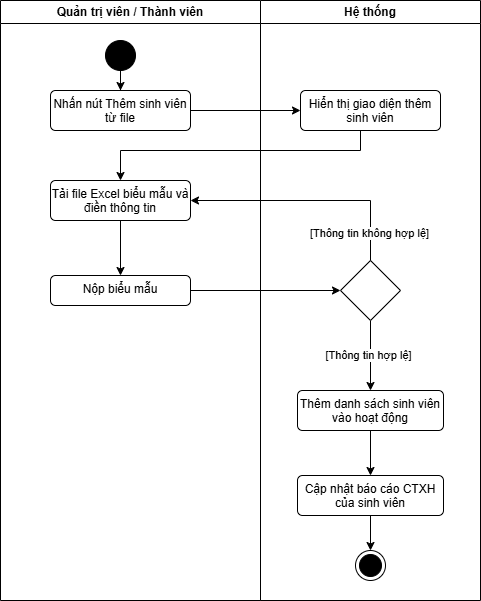

The diagram above was exported from draw.io. Its source (the exported page's mxGraphModel, read from the mxfile embedded in the PNG):
<mxGraphModel dx="1042" dy="535" grid="1" gridSize="10" guides="1" tooltips="1" connect="1" arrows="1" fold="1" page="1" pageScale="1" pageWidth="827" pageHeight="1169" math="0" shadow="0">
  <root>
    <mxCell id="0" />
    <mxCell id="1" parent="0" />
    <mxCell id="3zohR50puB5T0eA6z36u-1" parent="1" style="swimlane;whiteSpace=wrap;html=1;startSize=23;" value="Quản trị viên / Thành viên" vertex="1">
      <mxGeometry height="600" width="260" x="680" y="70" as="geometry">
        <mxRectangle height="30" width="180" x="60" y="70" as="alternateBounds" />
      </mxGeometry>
    </mxCell>
    <mxCell id="3zohR50puB5T0eA6z36u-2" parent="3zohR50puB5T0eA6z36u-1" style="ellipse;fillColor=strokeColor;html=1;" value="" vertex="1">
      <mxGeometry height="30" width="30" x="105" y="40" as="geometry" />
    </mxCell>
    <mxCell id="3zohR50puB5T0eA6z36u-3" parent="3zohR50puB5T0eA6z36u-1" style="html=1;align=center;verticalAlign=top;rounded=1;absoluteArcSize=1;arcSize=10;dashed=0;whiteSpace=wrap;" value="Nộp biểu mẫu" vertex="1">
      <mxGeometry height="30" width="140" x="50" y="275" as="geometry" />
    </mxCell>
    <mxCell id="3zohR50puB5T0eA6z36u-4" edge="1" parent="3zohR50puB5T0eA6z36u-1" style="edgeStyle=orthogonalEdgeStyle;rounded=0;orthogonalLoop=1;jettySize=auto;html=1;exitX=0.5;exitY=0;exitDx=0;exitDy=0;entryX=0.5;entryY=0;entryDx=0;entryDy=0;">
      <mxGeometry relative="1" as="geometry">
        <mxPoint x="195" y="370" as="sourcePoint" />
        <mxPoint x="195" y="370" as="targetPoint" />
      </mxGeometry>
    </mxCell>
    <mxCell id="3zohR50puB5T0eA6z36u-5" parent="3zohR50puB5T0eA6z36u-1" style="html=1;align=center;verticalAlign=top;rounded=1;absoluteArcSize=1;arcSize=10;dashed=0;whiteSpace=wrap;" value="Tải file Excel biểu mẫu và điền thông tin" vertex="1">
      <mxGeometry height="40" width="140" x="50" y="180" as="geometry" />
    </mxCell>
    <mxCell id="3zohR50puB5T0eA6z36u-6" edge="1" parent="3zohR50puB5T0eA6z36u-1" source="3zohR50puB5T0eA6z36u-5" style="edgeStyle=orthogonalEdgeStyle;rounded=0;orthogonalLoop=1;jettySize=auto;html=1;" target="3zohR50puB5T0eA6z36u-3">
      <mxGeometry relative="1" as="geometry" />
    </mxCell>
    <mxCell id="3zohR50puB5T0eA6z36u-7" parent="3zohR50puB5T0eA6z36u-1" style="html=1;align=center;verticalAlign=top;rounded=1;absoluteArcSize=1;arcSize=10;dashed=0;whiteSpace=wrap;" value="Nhấn nút Thêm sinh viên từ file" vertex="1">
      <mxGeometry height="40" width="140" x="50" y="90" as="geometry" />
    </mxCell>
    <mxCell id="3zohR50puB5T0eA6z36u-8" parent="1" style="swimlane;whiteSpace=wrap;html=1;" value="Hệ thống" vertex="1">
      <mxGeometry height="600" width="220" x="940" y="70" as="geometry" />
    </mxCell>
    <mxCell id="3zohR50puB5T0eA6z36u-9" parent="3zohR50puB5T0eA6z36u-8" style="html=1;align=center;verticalAlign=top;rounded=1;absoluteArcSize=1;arcSize=10;dashed=0;whiteSpace=wrap;" value="Hiển thị giao diện thêm sinh viên" vertex="1">
      <mxGeometry height="40" width="140" x="40" y="90" as="geometry" />
    </mxCell>
    <mxCell id="3zohR50puB5T0eA6z36u-10" parent="3zohR50puB5T0eA6z36u-8" style="ellipse;html=1;shape=endState;fillColor=strokeColor;" value="" vertex="1">
      <mxGeometry height="30" width="30" x="95" y="550" as="geometry" />
    </mxCell>
    <mxCell id="3zohR50puB5T0eA6z36u-11" edge="1" parent="3zohR50puB5T0eA6z36u-8" source="3zohR50puB5T0eA6z36u-13" style="edgeStyle=orthogonalEdgeStyle;rounded=0;orthogonalLoop=1;jettySize=auto;html=1;entryX=0.5;entryY=0;entryDx=0;entryDy=0;" target="3zohR50puB5T0eA6z36u-15">
      <mxGeometry relative="1" as="geometry" />
    </mxCell>
    <mxCell id="3zohR50puB5T0eA6z36u-12" connectable="0" parent="3zohR50puB5T0eA6z36u-11" style="edgeLabel;html=1;align=center;verticalAlign=middle;resizable=0;points=[];" value="[Thông tin hợp lệ]" vertex="1">
      <mxGeometry relative="1" x="-0.0333" y="-3" as="geometry">
        <mxPoint as="offset" />
      </mxGeometry>
    </mxCell>
    <mxCell id="3zohR50puB5T0eA6z36u-13" parent="3zohR50puB5T0eA6z36u-8" style="rhombus;" value="" vertex="1">
      <mxGeometry height="60" width="60" x="80" y="260" as="geometry" />
    </mxCell>
    <mxCell id="3zohR50puB5T0eA6z36u-14" edge="1" parent="3zohR50puB5T0eA6z36u-8" source="3zohR50puB5T0eA6z36u-15" style="edgeStyle=orthogonalEdgeStyle;rounded=0;orthogonalLoop=1;jettySize=auto;html=1;entryX=0.5;entryY=0;entryDx=0;entryDy=0;" target="3zohR50puB5T0eA6z36u-17">
      <mxGeometry relative="1" as="geometry" />
    </mxCell>
    <mxCell id="3zohR50puB5T0eA6z36u-15" parent="3zohR50puB5T0eA6z36u-8" style="html=1;align=center;verticalAlign=top;rounded=1;absoluteArcSize=1;arcSize=10;dashed=0;whiteSpace=wrap;" value="Thêm danh sách sinh viên vào hoạt động" vertex="1">
      <mxGeometry height="40" width="146" x="37" y="390" as="geometry" />
    </mxCell>
    <mxCell id="3zohR50puB5T0eA6z36u-16" edge="1" parent="3zohR50puB5T0eA6z36u-8" source="3zohR50puB5T0eA6z36u-17" style="edgeStyle=orthogonalEdgeStyle;rounded=0;orthogonalLoop=1;jettySize=auto;html=1;" target="3zohR50puB5T0eA6z36u-10">
      <mxGeometry relative="1" as="geometry" />
    </mxCell>
    <mxCell id="3zohR50puB5T0eA6z36u-17" parent="3zohR50puB5T0eA6z36u-8" style="html=1;align=center;verticalAlign=top;rounded=1;absoluteArcSize=1;arcSize=10;dashed=0;whiteSpace=wrap;" value="Cập nhật báo cáo CTXH của sinh viên" vertex="1">
      <mxGeometry height="40" width="146" x="37" y="475" as="geometry" />
    </mxCell>
    <mxCell id="3zohR50puB5T0eA6z36u-18" edge="1" parent="1" source="3zohR50puB5T0eA6z36u-2" style="edgeStyle=orthogonalEdgeStyle;rounded=0;orthogonalLoop=1;jettySize=auto;html=1;">
      <mxGeometry relative="1" as="geometry">
        <mxPoint x="800" y="160" as="targetPoint" />
      </mxGeometry>
    </mxCell>
    <mxCell id="3zohR50puB5T0eA6z36u-19" edge="1" parent="1" source="3zohR50puB5T0eA6z36u-9" style="edgeStyle=orthogonalEdgeStyle;rounded=0;orthogonalLoop=1;jettySize=auto;html=1;exitX=0.5;exitY=1;exitDx=0;exitDy=0;entryX=0.5;entryY=0;entryDx=0;entryDy=0;" target="3zohR50puB5T0eA6z36u-5">
      <mxGeometry relative="1" as="geometry">
        <Array as="points">
          <mxPoint x="1040" y="220" />
          <mxPoint x="800" y="220" />
        </Array>
      </mxGeometry>
    </mxCell>
    <mxCell id="3zohR50puB5T0eA6z36u-20" edge="1" parent="1" source="3zohR50puB5T0eA6z36u-3" style="edgeStyle=orthogonalEdgeStyle;rounded=0;orthogonalLoop=1;jettySize=auto;html=1;entryX=0;entryY=0.5;entryDx=0;entryDy=0;" target="3zohR50puB5T0eA6z36u-13">
      <mxGeometry relative="1" as="geometry" />
    </mxCell>
    <mxCell id="3zohR50puB5T0eA6z36u-21" edge="1" parent="1" source="3zohR50puB5T0eA6z36u-13" style="edgeStyle=orthogonalEdgeStyle;rounded=0;orthogonalLoop=1;jettySize=auto;html=1;entryX=1;entryY=0.5;entryDx=0;entryDy=0;" target="3zohR50puB5T0eA6z36u-5">
      <mxGeometry relative="1" as="geometry">
        <Array as="points">
          <mxPoint x="1050" y="270" />
        </Array>
      </mxGeometry>
    </mxCell>
    <mxCell id="3zohR50puB5T0eA6z36u-22" connectable="0" parent="3zohR50puB5T0eA6z36u-21" style="edgeLabel;html=1;align=center;verticalAlign=middle;resizable=0;points=[];" value="[Thông tin không hợp lệ]" vertex="1">
      <mxGeometry relative="1" x="-0.7653" y="2" as="geometry">
        <mxPoint as="offset" />
      </mxGeometry>
    </mxCell>
    <mxCell id="3zohR50puB5T0eA6z36u-23" edge="1" parent="1" source="3zohR50puB5T0eA6z36u-7" style="edgeStyle=orthogonalEdgeStyle;rounded=0;orthogonalLoop=1;jettySize=auto;html=1;entryX=0;entryY=0.5;entryDx=0;entryDy=0;" target="3zohR50puB5T0eA6z36u-9">
      <mxGeometry relative="1" as="geometry" />
    </mxCell>
  </root>
</mxGraphModel>